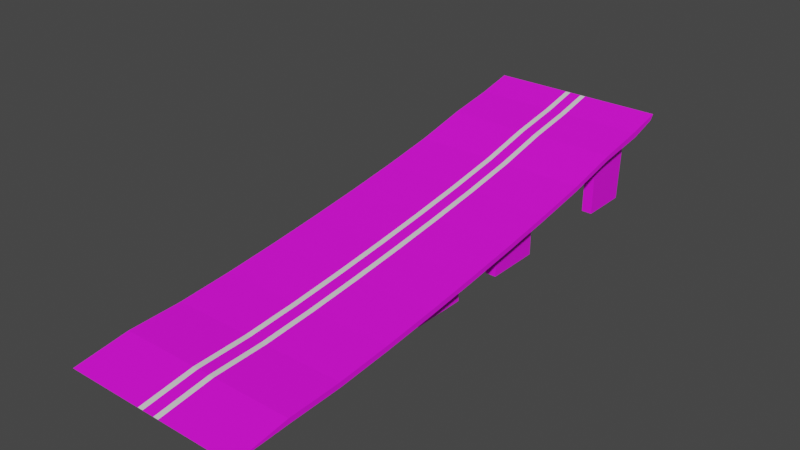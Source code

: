 # Source: Ramp1.blend  (saved by Blender 3.4.6; exported with 4.5.12 LTS)
import bpy
from mathutils import Matrix  # noqa: F401  (used for matrix-valued properties, if any)

bpy.ops.wm.read_factory_settings(use_empty=True)
scene = bpy.context.scene
scene.name = 'Scene'

# ---- collections
col_collection = bpy.data.collections.new('Collection'); scene.collection.children.link(col_collection)

# ---- images (referenced by path relative to the original .blend; pixels are not part of the script)
import os
ASSET_DIR = os.environ.get("B2B_ASSET_DIR", "")  # directory of the original .blend (textures are referenced by path, not embedded)
HERE = os.path.dirname(os.path.abspath(__file__))  # packed textures are extracted next to this script under _unpacked/

def load_image(name, relpath, width, height, colorspace="sRGB"):
    """Load a texture the original file referenced (path relative to the .blend, or extracted next to this script)."""
    p = next((c for c in (os.path.join(HERE, relpath), os.path.join(ASSET_DIR, relpath)) if relpath and os.path.exists(c)), "")
    if p:
        img = bpy.data.images.load(p, check_existing=True)
        img.name = name
    else:  # same state as the original file: an image datablock whose file is absent (Cycles renders it pink)
        img = bpy.data.images.new(name, width, height)
        img.source = "FILE"
        img.filepath = "//" + (relpath or name)
    img.colorspace_settings.name = colorspace
    return img
img_394a0dd9be24df88d2656f3604682b3f_jpeg = load_image('394a0dd9be24df88d2656f3604682b3f.jpeg', '394a0dd9be24df88d2656f3604682b3f.jpeg', 1024, 1024, 'sRGB')

# ---- materials (node trees are filled in below, after node groups)
mat_a1 = bpy.data.materials.new('A1')
mat_a1.use_transparent_shadow = False
mat_lightmat = bpy.data.materials.new('LightMat')
mat_lightmat.alpha_threshold = 0.0
mat_lightmat.use_transparent_shadow = False
mat_lightmat.roughness = 0.5
mat_lightmat.line_color = (0.0, 0.0, 0.0, 1.0)

# ---- material node trees
mat_a1.use_nodes = True; mat_a1.node_tree.nodes.clear()
_N = mat_a1.node_tree.nodes; _L = mat_a1.node_tree.links
n0 = _N.new('ShaderNodeBsdfPrincipled'); n0.name = 'Principled BSDF'; n0.location = (10, 300)
n0.distribution = 'GGX'
n0.subsurface_method = 'RANDOM_WALK_SKIN'
n0.inputs[1].default_value = 0.007874
n0.inputs[2].default_value = 0.6496
n0.inputs[3].default_value = 1.45
n0.inputs[27].default_value = (0.0, 0.0, 0.0, 1.0)
n0.inputs[28].default_value = 1.0
n1 = _N.new('ShaderNodeOutputMaterial'); n1.name = 'Material Output'; n1.location = (300, 300)
n2 = _N.new('ShaderNodeTexImage'); n2.name = 'Image Texture'; n2.location = (-280, 280)
n2.image = img_394a0dd9be24df88d2656f3604682b3f_jpeg
_L.new(n0.outputs[0], n1.inputs[0])
_L.new(n2.outputs[0], n0.inputs[0])
n1.is_active_output = True
mat_lightmat.use_nodes = True; mat_lightmat.node_tree.nodes.clear()
_N = mat_lightmat.node_tree.nodes; _L = mat_lightmat.node_tree.links
n0 = _N.new('ShaderNodeOutputMaterial'); n0.name = 'Material Output'; n0.location = (300, 300)
n1 = _N.new('ShaderNodeBsdfPrincipled'); n1.name = 'Principled BSDF'; n1.location = (10, 300)
n1.distribution = 'GGX'
n1.subsurface_method = 'RANDOM_WALK_SKIN'
n1.inputs[3].default_value = 1.45
n1.inputs[27].default_value = (0.0, 0.0, 0.0, 1.0)
n1.inputs[28].default_value = 1.0
_L.new(n1.outputs[0], n0.inputs[0])
n0.is_active_output = True

# ---- world
world_world = bpy.data.worlds.new('World'); scene.world = world_world
world_world.use_nodes = True; world_world.node_tree.nodes.clear()
_N = world_world.node_tree.nodes; _L = world_world.node_tree.links
n0 = _N.new('ShaderNodeOutputWorld'); n0.name = 'World Output'; n0.location = (300, 300)
n1 = _N.new('ShaderNodeBackground'); n1.name = 'Background'; n1.location = (10, 300)
n1.inputs[0].default_value = (0.05088, 0.05088, 0.05088, 1.0)
_L.new(n1.outputs[0], n0.inputs[0])
n0.is_active_output = True
world_world.color = (0.05088, 0.05088, 0.05088)
world_world.use_sun_shadow = False
world_world.sun_shadow_jitter_overblur = 0.0

# ---- meshes
me_plane = bpy.data.meshes.new('Plane')
me_plane.from_pydata([(0.8603, 0.8, 7.267), (1.0, -1.0, 0.0), (0.8603, 0.6, 5.873), (1.0, 0.991, 7.549), (0.8603, 0.4, 4.799), (0.8603, 0.2, 3.859), (0.8603, 0.0, 3.015), (0.8603, -0.2, 2.259), (0.8603, -0.4, 1.599), (0.8603, -0.6, 1.073), (0.8603, -0.8, 0.8666), (0.8603, 0.9781, 8.209), (0.8603, 0.8, 6.707), (1.0, -0.8, 0.3071), (1.0, -0.6, 0.5134), (1.0, -0.4, 1.04), (1.0, -0.2, 1.699), (1.0, 0.0, 2.455), (1.0, 0.2, 3.299), (1.0, 0.4, 4.24), (1.0, 0.6, 5.313), (1.0, 0.8, 6.707), (0.8603, 0.6, 5.313), (0.8603, 0.4, 4.24), (1.0, -1.0, 0.0), (1.0, 0.8, 7.267), (1.0, 0.9781, 8.209), (0.8603, 0.2, 3.299), (0.8603, 0.0, 2.455), (0.8603, -0.2, 1.699), (0.8603, -0.4, 1.04), (0.8603, -0.6, 0.5134), (0.8603, -0.8, 0.3071), (0.8603, 0.991, 7.549), (0.8603, -1.0, 0.0), (0.8603, -1.0, 0.0), (1.0, -0.8, 0.8666), (1.0, -0.6, 1.073), (1.0, -0.4, 1.599), (1.0, -0.2, 2.259), (1.0, 0.0, 3.015), (1.0, 0.2, 3.859), (1.0, 0.4, 4.799), (1.0, 0.6, 5.873), (0.0, -1.0, 0.0), (0.0, 0.991, 7.549), (0.0, -0.8, 0.3071), (0.0, -0.6, 0.5134), (0.0, -0.4, 1.04), (0.0, -0.2, 1.699), (0.0, 0.0, 2.455), (0.0, 0.2, 3.299), (0.0, 0.4, 4.24), (0.0, 0.6, 5.313), (0.0, 0.8, 6.707), (0.0, -1.0, 0.0), (0.0, 0.9781, 8.209), (0.0, -0.8, 0.8666), (0.0, -0.6, 1.073), (0.0, -0.4, 1.599), (0.0, -0.2, 2.259), (0.0, 0.0, 3.015), (0.0, 0.2, 3.859), (0.0, 0.4, 4.799), (0.0, 0.6, 5.873), (0.0, 0.8, 7.267), (0.7436, -1.0, 0.0), (0.7436, 0.991, 7.549), (0.7436, -0.8, 0.3071), (0.7436, -0.6, 0.5134), (0.7436, -0.4, 1.04), (0.7436, -0.2, 1.699), (0.7436, 0.0, 2.455), (0.7436, 0.2, 3.299), (0.7436, 0.4, 4.24), (0.7436, 0.6, 5.313), (0.7436, 0.8, 6.707), (0.7436, -1.0, 0.0), (0.7436, 0.9781, 8.209), (0.7436, -0.8, 0.8666), (0.7436, -0.6, 1.073), (0.7436, -0.4, 1.599), (0.7436, -0.2, 2.259), (0.7436, 0.0, 3.015), (0.7436, 0.2, 3.859), (0.7436, 0.4, 4.799), (0.7436, 0.6, 5.873), (0.7436, 0.8, 7.267), (0.8603, 0.9766, 0.0), (0.7436, 0.9766, 0.0), (0.8603, 0.8, 0.0), (0.7436, 0.8, 0.0), (0.8603, 0.4, 0.0), (0.7436, 0.4, 0.0), (0.8603, 0.2, 0.0), (0.7436, 0.2, 0.0), (0.8603, 0.0, 0.0), (0.7436, 0.0, 0.0), (0.8603, -0.2, 0.0), (0.7436, -0.2, 0.0), (0.0676, -1.0, 0.0), (0.0676, 0.991, 7.549), (0.0676, -0.8, 0.3071), (0.0676, -0.6, 0.5134), (0.0676, -0.4, 1.04), (0.0676, -0.2, 1.699), (0.0676, 0.0, 2.455), (0.0676, 0.2, 3.299), (0.0676, 0.4, 4.24), (0.0676, 0.6, 5.313), (0.0676, 0.8, 6.707), (0.0676, 0.9781, 8.209), (0.0676, -0.8, 0.8666), (0.0676, -0.6, 1.073), (0.0676, -0.4, 1.599), (0.0676, -0.2, 2.259), (0.0676, 0.0, 3.015), (0.0676, 0.2, 3.859), (0.0676, 0.4, 4.799), (0.0676, 0.6, 5.873), (0.0676, 0.8, 7.267), (0.0676, -1.0, 0.0), (0.1273, -1.0, 0.0), (0.1273, -1.0, 0.0), (0.1273, 0.991, 7.549), (0.1273, -0.8, 0.3071), (0.1273, -0.6, 0.5134), (0.1273, -0.4, 1.04), (0.1273, -0.2, 1.699), (0.1273, 0.0, 2.455), (0.1273, 0.2, 3.299), (0.1273, 0.4, 4.24), (0.1273, 0.6, 5.313), (0.1273, 0.8, 6.707), (0.1273, 0.9781, 8.209), (0.1273, -0.8, 0.8666), (0.1273, -0.6, 1.073), (0.1273, -0.4, 1.599), (0.1273, -0.2, 2.259), (0.1273, 0.0, 3.015), (0.1273, 0.2, 3.859), (0.1273, 0.4, 4.799), (0.1273, 0.6, 5.873), (0.1273, 0.8, 7.267), (0.8603, 1.098, 8.537), (0.7436, 1.098, 8.537), (0.8603, 1.114, 9.146), (1.0, 1.114, 9.146), (1.0, 1.098, 8.537), (0.0676, 1.098, 8.537), (0.0, 1.098, 8.537), (0.0676, 1.114, 9.146), (0.0, 1.114, 9.146), (0.7436, 1.114, 9.146), (0.1273, 1.098, 8.537), (0.1273, 1.114, 9.146)], [], [(12, 33, 3, 21), (35, 32, 13, 1), (32, 31, 14, 13), (31, 30, 15, 14), (30, 29, 16, 15), (29, 28, 17, 16), (28, 27, 18, 17), (27, 23, 19, 18), (23, 22, 20, 19), (22, 12, 21, 20), (0, 25, 26, 11), (34, 24, 36, 10), (10, 36, 37, 9), (9, 37, 38, 8), (8, 38, 39, 7), (7, 39, 40, 6), (6, 40, 41, 5), (5, 41, 42, 4), (4, 42, 43, 2), (2, 43, 25, 0), (35, 1, 24, 34), (15, 16, 39, 38), (122, 66, 79, 135), (21, 3, 26, 25), (16, 17, 40, 39), (135, 79, 80, 136), (136, 80, 81, 137), (17, 18, 41, 40), (137, 81, 82, 138), (138, 82, 83, 139), (18, 19, 42, 41), (139, 83, 84, 140), (140, 84, 85, 141), (19, 20, 43, 42), (1, 13, 36, 24), (141, 85, 86, 142), (20, 21, 25, 43), (13, 14, 37, 36), (142, 86, 87, 143), (123, 77, 66, 122), (14, 15, 38, 37), (12, 76, 91, 90), (56, 111, 151, 152), (77, 68, 32, 35), (68, 69, 31, 32), (69, 70, 30, 31), (70, 71, 29, 30), (72, 28, 96, 97), (72, 73, 27, 28), (74, 23, 92, 93), (74, 75, 22, 23), (75, 76, 12, 22), (87, 0, 11, 78), (66, 34, 10, 79), (79, 10, 9, 80), (80, 9, 8, 81), (81, 8, 7, 82), (82, 7, 6, 83), (83, 6, 5, 84), (84, 5, 4, 85), (85, 4, 2, 86), (86, 2, 0, 87), (77, 35, 34, 66), (111, 134, 155, 151), (143, 87, 78, 134), (132, 133, 76, 75), (131, 132, 75, 74), (130, 131, 74, 73), (129, 130, 73, 72), (128, 129, 72, 71), (127, 128, 71, 70), (126, 127, 70, 69), (125, 126, 69, 68), (123, 125, 68, 77), (45, 56, 152, 150), (133, 124, 67, 76), (91, 89, 88, 90), (76, 67, 89, 91), (33, 12, 90, 88), (67, 33, 88, 89), (95, 93, 92, 94), (73, 74, 93, 95), (23, 27, 94, 92), (27, 73, 95, 94), (99, 97, 96, 98), (71, 72, 97, 99), (29, 71, 99, 98), (28, 29, 98, 96), (54, 45, 101, 110), (44, 46, 102, 121), (46, 47, 103, 102), (47, 48, 104, 103), (48, 49, 105, 104), (49, 50, 106, 105), (50, 51, 107, 106), (51, 52, 108, 107), (52, 53, 109, 108), (53, 54, 110, 109), (65, 120, 111, 56), (26, 3, 148, 147), (44, 121, 100, 55), (64, 119, 120, 65), (63, 118, 119, 64), (62, 117, 118, 63), (61, 116, 117, 62), (60, 115, 116, 61), (59, 114, 115, 60), (58, 113, 114, 59), (57, 112, 113, 58), (55, 100, 112, 57), (101, 45, 150, 149), (110, 101, 124, 133), (121, 102, 125, 123), (102, 103, 126, 125), (103, 104, 127, 126), (104, 105, 128, 127), (105, 106, 129, 128), (106, 107, 130, 129), (107, 108, 131, 130), (108, 109, 132, 131), (109, 110, 133, 132), (120, 143, 134, 111), (121, 123, 122, 100), (119, 142, 143, 120), (118, 141, 142, 119), (117, 140, 141, 118), (116, 139, 140, 117), (115, 138, 139, 116), (114, 137, 138, 115), (113, 136, 137, 114), (112, 135, 136, 113), (100, 122, 135, 112), (149, 150, 152, 151), (148, 144, 146, 147), (144, 145, 153, 146), (154, 149, 151, 155), (145, 154, 155, 153), (124, 101, 149, 154), (3, 33, 144, 148), (134, 78, 153, 155), (67, 124, 154, 145), (11, 26, 147, 146), (78, 11, 146, 153), (33, 67, 145, 144)])
me_plane.polygons.foreach_set('material_index', [0, 0, 0, 0, 0, 0, 0, 0, 0, 0, 0, 0, 0, 0, 0, 0, 0, 0, 0, 0, 0, 0, 0, 0, 0, 0, 0, 0, 0, 0, 0, 0, 0, 0, 0, 0, 0, 0, 0, 0, 0, 0, 0, 0, 0, 0, 0, 0, 0, 0, 0, 0, 0, 0, 0, 0, 0, 0, 0, 0, 0, 0, 0, 1, 0, 0, 0, 0, 0, 0, 0, 0, 0, 0, 0, 0, 0, 0, 0, 0, 0, 0, 0, 0, 0, 0, 0, 0, 0, 0, 0, 0, 0, 0, 0, 0, 0, 0, 0, 0, 0, 0, 0, 0, 0, 0, 0, 0, 0, 0, 0, 0, 0, 0, 0, 0, 0, 0, 0, 0, 0, 1, 0, 1, 1, 1, 1, 1, 1, 1, 1, 1, 0, 0, 0, 0, 0, 0, 0, 0, 0, 0, 0, 0])
_uv = me_plane.uv_layers.new(name='UVMap')
_uv.uv.foreach_set('vector', [0.8364, 0.1325, 0.8358, 0.1407, 0.8357, 0.1407, 0.836, 0.1325, 0.8365, 0.1022, 0.8367, 0.1025, 0.8365, 0.1026, 0.8365, 0.1022, 0.8367, 0.1025, 0.8368, 0.103, 0.8366, 0.1031, 0.8365, 0.1026, 0.8368, 0.103, 0.8369, 0.1046, 0.8366, 0.1045, 0.8366, 0.1031, 0.8369, 0.1046, 0.8369, 0.1075, 0.8365, 0.1073, 0.8366, 0.1045, 0.8369, 0.1075, 0.8369, 0.1104, 0.8364, 0.1105, 0.8365, 0.1073, 0.8369, 0.1104, 0.8368, 0.1153, 0.8363, 0.1152, 0.8364, 0.1105, 0.8368, 0.1153, 0.8368, 0.1196, 0.8362, 0.1197, 0.8363, 0.1152, 0.8368, 0.1196, 0.8365, 0.1257, 0.8361, 0.1257, 0.8362, 0.1197, 0.8365, 0.1257, 0.8364, 0.1325, 0.836, 0.1325, 0.8361, 0.1257, 0.8355, 0.1345, 0.8358, 0.1345, 0.8359, 0.1419, 0.8359, 0.1418, 0.836, 0.1027, 0.8362, 0.1028, 0.8361, 0.1035, 0.8359, 0.1034, 0.8359, 0.1034, 0.8361, 0.1035, 0.8361, 0.1043, 0.8358, 0.1042, 0.8358, 0.1042, 0.8361, 0.1043, 0.836, 0.1065, 0.8356, 0.1064, 0.8356, 0.1064, 0.836, 0.1065, 0.8359, 0.1094, 0.8354, 0.1094, 0.8354, 0.1094, 0.8359, 0.1094, 0.8358, 0.1134, 0.8353, 0.1133, 0.8353, 0.1133, 0.8358, 0.1134, 0.8358, 0.1177, 0.8352, 0.1178, 0.8352, 0.1178, 0.8358, 0.1177, 0.8357, 0.1228, 0.8352, 0.1228, 0.8352, 0.1228, 0.8357, 0.1228, 0.8358, 0.1285, 0.8353, 0.1285, 0.8353, 0.1285, 0.8358, 0.1285, 0.8358, 0.1345, 0.8355, 0.1345, 0.8365, 0.1022, 0.8365, 0.1022, 0.8362, 0.1028, 0.836, 0.1027, 0.8366, 0.1045, 0.8365, 0.1073, 0.8359, 0.1094, 0.836, 0.1065, 0.8352, 0.1011, 0.8359, 0.1025, 0.8357, 0.1033, 0.8345, 0.1021, 0.836, 0.1325, 0.8357, 0.1407, 0.8359, 0.1419, 0.8358, 0.1345, 0.8365, 0.1073, 0.8364, 0.1105, 0.8358, 0.1134, 0.8359, 0.1094, 0.8345, 0.1021, 0.8357, 0.1033, 0.8355, 0.1041, 0.8339, 0.1032, 0.8339, 0.1032, 0.8355, 0.1041, 0.8352, 0.1063, 0.8333, 0.1057, 0.8364, 0.1105, 0.8363, 0.1152, 0.8358, 0.1177, 0.8358, 0.1134, 0.8333, 0.1057, 0.8352, 0.1063, 0.835, 0.1094, 0.8328, 0.109, 0.8328, 0.109, 0.835, 0.1094, 0.8348, 0.1133, 0.8325, 0.1131, 0.8363, 0.1152, 0.8362, 0.1197, 0.8357, 0.1228, 0.8358, 0.1177, 0.8325, 0.1131, 0.8348, 0.1133, 0.8348, 0.1178, 0.8324, 0.1178, 0.8324, 0.1178, 0.8348, 0.1178, 0.8348, 0.1229, 0.8324, 0.123, 0.8362, 0.1197, 0.8361, 0.1257, 0.8358, 0.1285, 0.8357, 0.1228, 0.8365, 0.1022, 0.8365, 0.1026, 0.8361, 0.1035, 0.8362, 0.1028, 0.8324, 0.123, 0.8348, 0.1229, 0.8349, 0.1285, 0.8328, 0.1288, 0.8361, 0.1257, 0.836, 0.1325, 0.8358, 0.1345, 0.8358, 0.1285, 0.8365, 0.1026, 0.8366, 0.1031, 0.8361, 0.1043, 0.8361, 0.1035, 0.8328, 0.1288, 0.8349, 0.1285, 0.8352, 0.1346, 0.8337, 0.135, 0.8365, 0.1004, 0.8365, 0.1021, 0.8359, 0.1025, 0.8352, 0.1011, 0.8366, 0.1031, 0.8366, 0.1045, 0.836, 0.1065, 0.8361, 0.1043, 0.8843, 0.05416, 0.8845, 0.05417, 0.8844, 0.0249, 0.8844, 0.02488, 0.8355, 0.142, 0.8356, 0.142, 0.8356, 0.142, 0.8355, 0.142, 0.8365, 0.1021, 0.8368, 0.1024, 0.8367, 0.1025, 0.8365, 0.1022, 0.8368, 0.1024, 0.8369, 0.1029, 0.8368, 0.103, 0.8367, 0.1025, 0.8369, 0.1029, 0.8371, 0.1046, 0.8369, 0.1046, 0.8368, 0.103, 0.8371, 0.1046, 0.8372, 0.1074, 0.8369, 0.1075, 0.8369, 0.1046, 0.8847, 0.0346, 0.8847, 0.03474, 0.8848, 0.02488, 0.8846, 0.02496, 0.8372, 0.1105, 0.8371, 0.1152, 0.8368, 0.1153, 0.8369, 0.1104, 0.8845, 0.02496, 0.8845, 0.02488, 0.8845, 0.04158, 0.8846, 0.04154, 0.837, 0.1196, 0.8369, 0.1257, 0.8365, 0.1257, 0.8368, 0.1196, 0.8369, 0.1257, 0.8367, 0.1325, 0.8364, 0.1325, 0.8365, 0.1257, 0.8352, 0.1346, 0.8355, 0.1345, 0.8359, 0.1418, 0.836, 0.1415, 0.8359, 0.1025, 0.836, 0.1027, 0.8359, 0.1034, 0.8357, 0.1033, 0.8357, 0.1033, 0.8359, 0.1034, 0.8358, 0.1042, 0.8355, 0.1041, 0.8355, 0.1041, 0.8358, 0.1042, 0.8356, 0.1064, 0.8352, 0.1063, 0.8352, 0.1063, 0.8356, 0.1064, 0.8354, 0.1094, 0.835, 0.1094, 0.835, 0.1094, 0.8354, 0.1094, 0.8353, 0.1133, 0.8348, 0.1133, 0.8348, 0.1133, 0.8353, 0.1133, 0.8352, 0.1178, 0.8348, 0.1178, 0.8348, 0.1178, 0.8352, 0.1178, 0.8352, 0.1228, 0.8348, 0.1229, 0.8348, 0.1229, 0.8352, 0.1228, 0.8353, 0.1285, 0.8349, 0.1285, 0.8349, 0.1285, 0.8353, 0.1285, 0.8355, 0.1345, 0.8352, 0.1346, 0.8365, 0.1021, 0.8365, 0.1022, 0.836, 0.1027, 0.8359, 0.1025, 0.8356, 0.142, 0.8356, 0.1419, 0.8356, 0.1419, 0.8356, 0.142, 0.8337, 0.135, 0.8352, 0.1346, 0.836, 0.1415, 0.8356, 0.1419, 0.8392, 0.1259, 0.8385, 0.1329, 0.8367, 0.1325, 0.8369, 0.1257, 0.8394, 0.1198, 0.8392, 0.1259, 0.8369, 0.1257, 0.837, 0.1196, 0.8394, 0.1151, 0.8394, 0.1198, 0.837, 0.1196, 0.8371, 0.1152, 0.8393, 0.1105, 0.8394, 0.1151, 0.8371, 0.1152, 0.8372, 0.1105, 0.8391, 0.1071, 0.8393, 0.1105, 0.8372, 0.1105, 0.8372, 0.1074, 0.8387, 0.104, 0.8391, 0.1071, 0.8372, 0.1074, 0.8371, 0.1046, 0.8381, 0.1019, 0.8387, 0.104, 0.8371, 0.1046, 0.8369, 0.1029, 0.8375, 0.101, 0.8381, 0.1019, 0.8369, 0.1029, 0.8368, 0.1024, 0.8365, 0.1004, 0.8375, 0.101, 0.8368, 0.1024, 0.8365, 0.1021, 0.0, 0.0, 0.0, 0.0, 0.0, 0.0, 0.0, 0.0, 0.8385, 0.1329, 0.8366, 0.1414, 0.8358, 0.1408, 0.8367, 0.1325, 0.8844, 0.0249, 0.8843, 0.02489, 0.8845, 0.02488, 0.8844, 0.02488, 0.8845, 0.05417, 0.8844, 0.06569, 0.8843, 0.02489, 0.8844, 0.0249, 0.8844, 0.06566, 0.8843, 0.05416, 0.8844, 0.02488, 0.8845, 0.02488, 0.8844, 0.06569, 0.8844, 0.06566, 0.8845, 0.02488, 0.8843, 0.02489, 0.8845, 0.04149, 0.8846, 0.04154, 0.8845, 0.04158, 0.8845, 0.0415, 0.8845, 0.02868, 0.8845, 0.02496, 0.8846, 0.04154, 0.8845, 0.04149, 0.8845, 0.02488, 0.8846, 0.02867, 0.8845, 0.0415, 0.8845, 0.04158, 0.8846, 0.02867, 0.8845, 0.02868, 0.8845, 0.04149, 0.8845, 0.0415, 0.8847, 0.02504, 0.8846, 0.02496, 0.8848, 0.02488, 0.8847, 0.02502, 0.8848, 0.03153, 0.8847, 0.0346, 0.8846, 0.02496, 0.8847, 0.02504, 0.8846, 0.03156, 0.8848, 0.03153, 0.8847, 0.02504, 0.8847, 0.02502, 0.8847, 0.03474, 0.8846, 0.03156, 0.8847, 0.02502, 0.8848, 0.02488, 0.8388, 0.133, 0.8368, 0.1416, 0.8367, 0.1415, 0.8386, 0.1329, 0.8365, 0.1001, 0.8376, 0.1008, 0.8375, 0.1009, 0.8365, 0.1003, 0.8376, 0.1008, 0.8383, 0.1017, 0.8382, 0.1018, 0.8375, 0.1009, 0.8383, 0.1017, 0.8391, 0.1039, 0.8389, 0.104, 0.8382, 0.1018, 0.8391, 0.1039, 0.8395, 0.107, 0.8393, 0.107, 0.8389, 0.104, 0.8395, 0.107, 0.8397, 0.1105, 0.8395, 0.1105, 0.8393, 0.107, 0.8397, 0.1105, 0.8398, 0.1151, 0.8396, 0.1151, 0.8395, 0.1105, 0.8398, 0.1151, 0.8398, 0.1199, 0.8396, 0.1199, 0.8396, 0.1151, 0.8398, 0.1199, 0.8397, 0.1259, 0.8394, 0.1259, 0.8396, 0.1199, 0.8397, 0.1259, 0.8388, 0.133, 0.8386, 0.1329, 0.8394, 0.1259, 0.8333, 0.1351, 0.8335, 0.1351, 0.8356, 0.142, 0.8355, 0.142, 0.8359, 0.1419, 0.8357, 0.1407, 0.8357, 0.1407, 0.8359, 0.1419, 0.8365, 0.1001, 0.8365, 0.1003, 0.8352, 0.101, 0.8351, 0.1008, 0.8324, 0.1289, 0.8326, 0.1289, 0.8335, 0.1351, 0.8333, 0.1351, 0.8319, 0.1231, 0.8322, 0.1231, 0.8326, 0.1289, 0.8324, 0.1289, 0.8319, 0.1178, 0.8321, 0.1178, 0.8322, 0.1231, 0.8319, 0.1231, 0.832, 0.113, 0.8323, 0.1131, 0.8321, 0.1178, 0.8319, 0.1178, 0.8324, 0.1089, 0.8326, 0.1089, 0.8323, 0.1131, 0.832, 0.113, 0.8329, 0.1055, 0.8331, 0.1056, 0.8326, 0.1089, 0.8324, 0.1089, 0.8336, 0.103, 0.8338, 0.1031, 0.8331, 0.1056, 0.8329, 0.1055, 0.8342, 0.1019, 0.8344, 0.102, 0.8338, 0.1031, 0.8336, 0.103, 0.8351, 0.1008, 0.8352, 0.101, 0.8344, 0.102, 0.8342, 0.1019, 0.8367, 0.1415, 0.8368, 0.1416, 0.8368, 0.1416, 0.8367, 0.1415, 0.8386, 0.1329, 0.8367, 0.1415, 0.8366, 0.1414, 0.8385, 0.1329, 0.8365, 0.1003, 0.8375, 0.1009, 0.8375, 0.101, 0.8365, 0.1004, 0.8375, 0.1009, 0.8382, 0.1018, 0.8381, 0.1019, 0.8375, 0.101, 0.8382, 0.1018, 0.8389, 0.104, 0.8387, 0.104, 0.8381, 0.1019, 0.8389, 0.104, 0.8393, 0.107, 0.8391, 0.1071, 0.8387, 0.104, 0.8393, 0.107, 0.8395, 0.1105, 0.8393, 0.1105, 0.8391, 0.1071, 0.8395, 0.1105, 0.8396, 0.1151, 0.8394, 0.1151, 0.8393, 0.1105, 0.8396, 0.1151, 0.8396, 0.1199, 0.8394, 0.1198, 0.8394, 0.1151, 0.8396, 0.1199, 0.8394, 0.1259, 0.8392, 0.1259, 0.8394, 0.1198, 0.8394, 0.1259, 0.8386, 0.1329, 0.8385, 0.1329, 0.8392, 0.1259, 0.8335, 0.1351, 0.8337, 0.135, 0.8356, 0.1419, 0.8356, 0.142, 0.8365, 0.1003, 0.8365, 0.1004, 0.8352, 0.1011, 0.8352, 0.101, 0.8326, 0.1289, 0.8328, 0.1288, 0.8337, 0.135, 0.8335, 0.1351, 0.8322, 0.1231, 0.8324, 0.123, 0.8328, 0.1288, 0.8326, 0.1289, 0.8321, 0.1178, 0.8324, 0.1178, 0.8324, 0.123, 0.8322, 0.1231, 0.8323, 0.1131, 0.8325, 0.1131, 0.8324, 0.1178, 0.8321, 0.1178, 0.8326, 0.1089, 0.8328, 0.109, 0.8325, 0.1131, 0.8323, 0.1131, 0.8331, 0.1056, 0.8333, 0.1057, 0.8328, 0.109, 0.8326, 0.1089, 0.8338, 0.1031, 0.8339, 0.1032, 0.8333, 0.1057, 0.8331, 0.1056, 0.8344, 0.102, 0.8345, 0.1021, 0.8339, 0.1032, 0.8338, 0.1031, 0.8352, 0.101, 0.8352, 0.1011, 0.8345, 0.1021, 0.8344, 0.102, 0.8367, 0.1415, 0.8368, 0.1416, 0.8355, 0.142, 0.8356, 0.142, 0.8357, 0.1407, 0.8358, 0.1407, 0.8359, 0.1418, 0.8359, 0.1419, 0.8358, 0.1407, 0.8358, 0.1408, 0.836, 0.1415, 0.8359, 0.1418, 0.8366, 0.1414, 0.8367, 0.1415, 0.8356, 0.142, 0.8356, 0.1419, 0.8358, 0.1408, 0.8366, 0.1414, 0.8356, 0.1419, 0.836, 0.1415, 0.8366, 0.1414, 0.8367, 0.1415, 0.8367, 0.1415, 0.8366, 0.1414, 0.8357, 0.1407, 0.8358, 0.1407, 0.8358, 0.1407, 0.8357, 0.1407, 0.8356, 0.1419, 0.836, 0.1415, 0.836, 0.1415, 0.8356, 0.1419, 0.8358, 0.1408, 0.8366, 0.1414, 0.8366, 0.1414, 0.8358, 0.1408, 0.8359, 0.1418, 0.8359, 0.1419, 0.8359, 0.1419, 0.8359, 0.1418, 0.836, 0.1415, 0.8359, 0.1418, 0.8359, 0.1418, 0.836, 0.1415, 0.8844, 0.06566, 0.8844, 0.06569, 0.8844, 0.06569, 0.8844, 0.06566])
me_plane.materials.append(mat_a1)
me_plane.materials.append(mat_lightmat)
me_plane.update()

# ---- objects
ob_plane = bpy.data.objects.new('Plane', me_plane)

# ---- transforms, parenting, visibility, modifiers, constraints
ob_plane.location = (0.0, 0.0, 0.0)
ob_plane.scale = (10.0, 30.0, 1.0)
_m = ob_plane.modifiers.new('Mirror', 'MIRROR')

# ---- collection membership
col_collection.objects.link(ob_plane)

# ---- scene / render settings (as saved in the file)
scene.frame_start = 1; scene.frame_end = 250; scene.frame_set(1)
scene.render.engine = 'BLENDER_EEVEE_NEXT'
scene.cycles.sampling_pattern = 'TABULATED_SOBOL'
scene.cycles.use_light_tree = False
scene.view_settings.view_transform = 'Filmic'
bpy.context.view_layer.update()

# ---- added for rendering (the .blend has no active camera and no usable light): camera, sun
cam_auto = bpy.data.cameras.new('AutoCamera')
cam_auto.lens = 50.0
cam_auto.sensor_width = 36.0
cam_auto.clip_end = 1089.87
ob_auto_camera = bpy.data.objects.new('AutoCamera', cam_auto)
scene.collection.objects.link(ob_auto_camera)
ob_auto_camera.location = (62.1011, -72.8139, 54.254)
ob_auto_camera.rotation_euler = (1.09748, -7.21219e-08, 0.694738)
scene.camera = ob_auto_camera
light_auto_sun = bpy.data.lights.new('AutoSun', 'SUN')
light_auto_sun.energy = 3.0
light_auto_sun.angle = 0.0523599
ob_auto_sun = bpy.data.objects.new('AutoSun', light_auto_sun)
scene.collection.objects.link(ob_auto_sun)
ob_auto_sun.rotation_euler = (0.872665, 0.174533, 0.523599)
bpy.context.view_layer.update()

